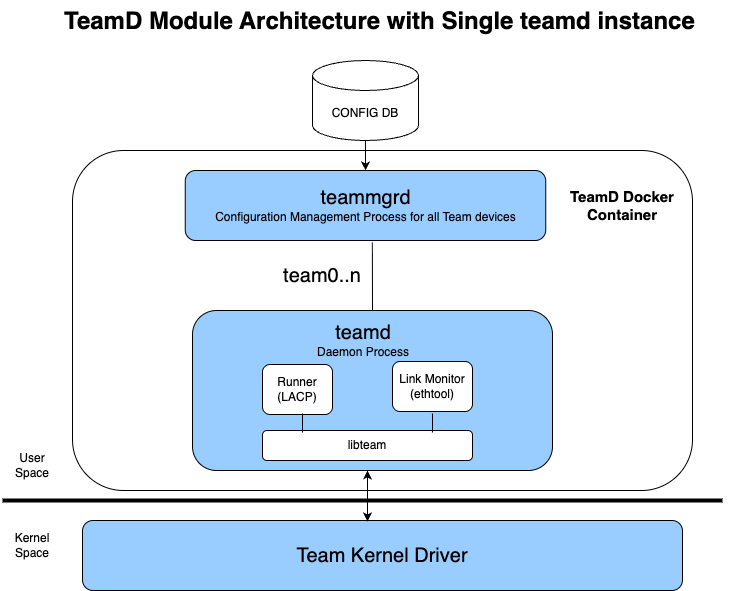

The diagram above was exported from draw.io. Its source (the exported page's mxGraphModel, read from the mxfile embedded in the PNG):
<mxGraphModel dx="1018" dy="571" grid="1" gridSize="10" guides="1" tooltips="1" connect="1" arrows="1" fold="1" page="1" pageScale="1" pageWidth="827" pageHeight="1169" math="0" shadow="0">
  <root>
    <mxCell id="0" />
    <mxCell id="1" parent="0" />
    <mxCell id="ZJSPWX-amTR7EIxoogQA-1" value="&lt;h1 style=&quot;margin-top: 0px;&quot;&gt;TeamD Module Architecture with Single teamd instance&lt;/h1&gt;" style="text;html=1;whiteSpace=wrap;overflow=hidden;rounded=0;" vertex="1" parent="1">
      <mxGeometry x="100" y="40" width="690" height="90" as="geometry" />
    </mxCell>
    <mxCell id="ZJSPWX-amTR7EIxoogQA-2" value="CONFIG DB" style="shape=cylinder3;whiteSpace=wrap;html=1;boundedLbl=1;backgroundOutline=1;size=15;" vertex="1" parent="1">
      <mxGeometry x="350" y="100" width="106" height="80" as="geometry" />
    </mxCell>
    <mxCell id="ZJSPWX-amTR7EIxoogQA-3" value="" style="endArrow=none;html=1;rounded=0;entryX=0.5;entryY=1;entryDx=0;entryDy=0;entryPerimeter=0;" edge="1" parent="1" target="ZJSPWX-amTR7EIxoogQA-2">
      <mxGeometry width="50" height="50" relative="1" as="geometry">
        <mxPoint x="403" y="210" as="sourcePoint" />
        <mxPoint x="440" y="270" as="targetPoint" />
      </mxGeometry>
    </mxCell>
    <mxCell id="ZJSPWX-amTR7EIxoogQA-5" value="" style="rounded=1;whiteSpace=wrap;html=1;" vertex="1" parent="1">
      <mxGeometry x="110" y="190" width="620" height="340" as="geometry" />
    </mxCell>
    <mxCell id="ZJSPWX-amTR7EIxoogQA-7" value="" style="edgeStyle=orthogonalEdgeStyle;rounded=0;orthogonalLoop=1;jettySize=auto;html=1;" edge="1" parent="1" source="ZJSPWX-amTR7EIxoogQA-2" target="ZJSPWX-amTR7EIxoogQA-4">
      <mxGeometry relative="1" as="geometry" />
    </mxCell>
    <mxCell id="ZJSPWX-amTR7EIxoogQA-4" value="&lt;font style=&quot;font-size: 20px;&quot;&gt;teammgrd&lt;/font&gt;&lt;div&gt;Configuration Management Process for all Team devices&lt;/div&gt;" style="rounded=1;whiteSpace=wrap;html=1;fillColor=#99CCFF;" vertex="1" parent="1">
      <mxGeometry x="222.75" y="210" width="360.5" height="70" as="geometry" />
    </mxCell>
    <mxCell id="ZJSPWX-amTR7EIxoogQA-6" value="TeamD Docker Container" style="text;html=1;align=center;verticalAlign=middle;whiteSpace=wrap;rounded=0;fontSize=15;fontStyle=1" vertex="1" parent="1">
      <mxGeometry x="600" y="225" width="120" height="40" as="geometry" />
    </mxCell>
    <mxCell id="ZJSPWX-amTR7EIxoogQA-13" value="&lt;span style=&quot;font-size: 20px;&quot;&gt;Team Kernel Driver&lt;/span&gt;" style="rounded=1;whiteSpace=wrap;html=1;fillColor=#99CCFF;" vertex="1" parent="1">
      <mxGeometry x="120" y="560" width="600" height="70" as="geometry" />
    </mxCell>
    <mxCell id="ZJSPWX-amTR7EIxoogQA-17" value="" style="rounded=1;whiteSpace=wrap;html=1;fillColor=#99CCFF;" vertex="1" parent="1">
      <mxGeometry x="230" y="350" width="360" height="160" as="geometry" />
    </mxCell>
    <mxCell id="ZJSPWX-amTR7EIxoogQA-18" value="" style="endArrow=classic;startArrow=classic;html=1;rounded=0;exitX=0.475;exitY=0.014;exitDx=0;exitDy=0;exitPerimeter=0;" edge="1" parent="1" source="ZJSPWX-amTR7EIxoogQA-13">
      <mxGeometry width="50" height="50" relative="1" as="geometry">
        <mxPoint x="404.5" y="553" as="sourcePoint" />
        <mxPoint x="405" y="510" as="targetPoint" />
      </mxGeometry>
    </mxCell>
    <mxCell id="ZJSPWX-amTR7EIxoogQA-21" value="&lt;font style=&quot;font-size: 20px;&quot;&gt;teamd&lt;/font&gt;&lt;div&gt;Daemon Process&lt;/div&gt;" style="text;html=1;align=center;verticalAlign=middle;whiteSpace=wrap;rounded=0;" vertex="1" parent="1">
      <mxGeometry x="346" y="360" width="110" height="40" as="geometry" />
    </mxCell>
    <mxCell id="ZJSPWX-amTR7EIxoogQA-23" value="Runner&lt;br&gt;(LACP)" style="rounded=1;whiteSpace=wrap;html=1;" vertex="1" parent="1">
      <mxGeometry x="300" y="404" width="70" height="50" as="geometry" />
    </mxCell>
    <mxCell id="ZJSPWX-amTR7EIxoogQA-24" value="Link Monitor&lt;div&gt;(ethtool)&lt;/div&gt;" style="rounded=1;whiteSpace=wrap;html=1;" vertex="1" parent="1">
      <mxGeometry x="430" y="401" width="80" height="50" as="geometry" />
    </mxCell>
    <mxCell id="ZJSPWX-amTR7EIxoogQA-27" value="libteam" style="rounded=1;whiteSpace=wrap;html=1;" vertex="1" parent="1">
      <mxGeometry x="300" y="470" width="210" height="30" as="geometry" />
    </mxCell>
    <mxCell id="ZJSPWX-amTR7EIxoogQA-34" value="" style="endArrow=none;html=1;rounded=0;entryX=0.519;entryY=1.029;entryDx=0;entryDy=0;entryPerimeter=0;exitX=0.5;exitY=0;exitDx=0;exitDy=0;" edge="1" parent="1" source="ZJSPWX-amTR7EIxoogQA-17" target="ZJSPWX-amTR7EIxoogQA-4">
      <mxGeometry width="50" height="50" relative="1" as="geometry">
        <mxPoint x="358" y="347" as="sourcePoint" />
        <mxPoint x="430" y="280" as="targetPoint" />
      </mxGeometry>
    </mxCell>
    <mxCell id="ZJSPWX-amTR7EIxoogQA-37" value="team0..n" style="text;html=1;align=center;verticalAlign=middle;whiteSpace=wrap;rounded=0;fontSize=20;" vertex="1" parent="1">
      <mxGeometry x="330" y="300" width="60" height="30" as="geometry" />
    </mxCell>
    <mxCell id="ZJSPWX-amTR7EIxoogQA-57" value="" style="endArrow=none;html=1;rounded=0;strokeWidth=4;" edge="1" parent="1">
      <mxGeometry width="50" height="50" relative="1" as="geometry">
        <mxPoint x="40" y="540" as="sourcePoint" />
        <mxPoint x="760" y="540" as="targetPoint" />
      </mxGeometry>
    </mxCell>
    <mxCell id="ZJSPWX-amTR7EIxoogQA-59" value="User Space" style="text;html=1;align=center;verticalAlign=middle;whiteSpace=wrap;rounded=0;" vertex="1" parent="1">
      <mxGeometry x="40" y="490" width="60" height="30" as="geometry" />
    </mxCell>
    <mxCell id="ZJSPWX-amTR7EIxoogQA-60" value="Kernel&lt;div&gt;&lt;span style=&quot;background-color: transparent; color: light-dark(rgb(0, 0, 0), rgb(255, 255, 255));&quot;&gt;Space&lt;/span&gt;&lt;/div&gt;" style="text;html=1;align=center;verticalAlign=middle;whiteSpace=wrap;rounded=0;" vertex="1" parent="1">
      <mxGeometry x="40" y="570" width="60" height="30" as="geometry" />
    </mxCell>
    <mxCell id="ZJSPWX-amTR7EIxoogQA-65" value="" style="endArrow=none;html=1;rounded=0;exitX=0.5;exitY=1;exitDx=0;exitDy=0;" edge="1" parent="1">
      <mxGeometry width="50" height="50" relative="1" as="geometry">
        <mxPoint x="340" y="472" as="sourcePoint" />
        <mxPoint x="340" y="453" as="targetPoint" />
      </mxGeometry>
    </mxCell>
    <mxCell id="ZJSPWX-amTR7EIxoogQA-66" value="" style="endArrow=none;html=1;rounded=0;exitX=0.5;exitY=1;exitDx=0;exitDy=0;" edge="1" parent="1">
      <mxGeometry width="50" height="50" relative="1" as="geometry">
        <mxPoint x="470" y="472" as="sourcePoint" />
        <mxPoint x="470" y="453" as="targetPoint" />
      </mxGeometry>
    </mxCell>
  </root>
</mxGraphModel>